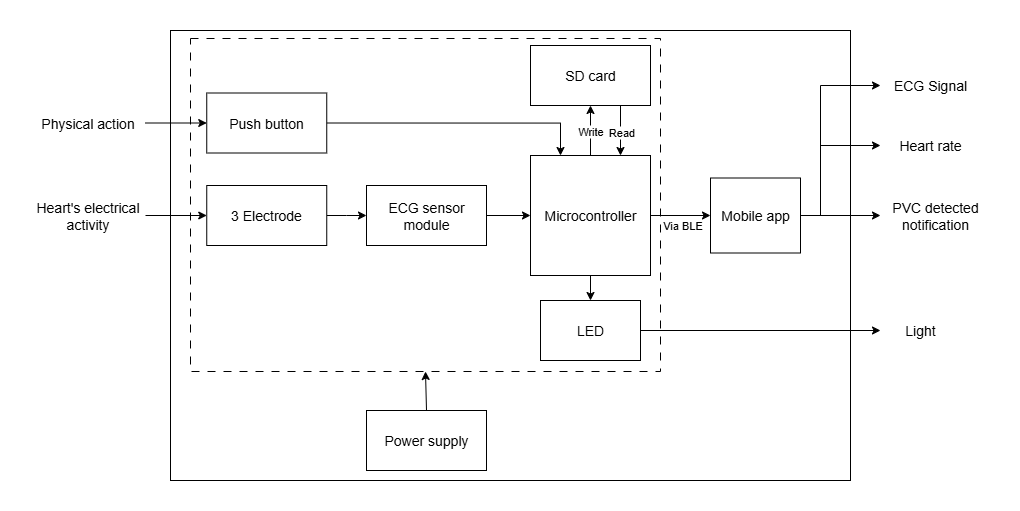

The diagram above was exported from draw.io. Its source (the exported page's mxGraphModel, read from the mxfile embedded in the PNG):
<mxGraphModel dx="1111" dy="614" grid="1" gridSize="10" guides="1" tooltips="1" connect="1" arrows="1" fold="1" page="1" pageScale="1" pageWidth="1169" pageHeight="827" math="0" shadow="0">
  <root>
    <mxCell id="idDWnNKlw5tt6m8gq8s2-0" />
    <mxCell id="idDWnNKlw5tt6m8gq8s2-1" parent="idDWnNKlw5tt6m8gq8s2-0" />
    <mxCell id="idDWnNKlw5tt6m8gq8s2-2" value="" style="rounded=0;whiteSpace=wrap;html=1;gradientColor=none;fontSize=14;fontFamily=Helvetica;" vertex="1" parent="idDWnNKlw5tt6m8gq8s2-1">
      <mxGeometry x="244" y="200" width="680" height="450" as="geometry" />
    </mxCell>
    <mxCell id="idDWnNKlw5tt6m8gq8s2-3" value="" style="rounded=0;whiteSpace=wrap;html=1;fillColor=none;dashed=1;dashPattern=8 8;fontFamily=Helvetica;" vertex="1" parent="idDWnNKlw5tt6m8gq8s2-1">
      <mxGeometry x="264" y="208" width="470" height="333" as="geometry" />
    </mxCell>
    <mxCell id="idDWnNKlw5tt6m8gq8s2-4" value="" style="edgeStyle=orthogonalEdgeStyle;rounded=0;orthogonalLoop=1;jettySize=auto;html=1;fontFamily=Helvetica;fontSize=14;" edge="1" parent="idDWnNKlw5tt6m8gq8s2-1" source="idDWnNKlw5tt6m8gq8s2-5" target="idDWnNKlw5tt6m8gq8s2-9">
      <mxGeometry relative="1" as="geometry" />
    </mxCell>
    <mxCell id="idDWnNKlw5tt6m8gq8s2-5" value="&lt;font&gt;3 Electrode&lt;/font&gt;" style="rounded=0;whiteSpace=wrap;html=1;fontFamily=Helvetica;fontSize=14;" vertex="1" parent="idDWnNKlw5tt6m8gq8s2-1">
      <mxGeometry x="280.25" y="355" width="120" height="60" as="geometry" />
    </mxCell>
    <mxCell id="idDWnNKlw5tt6m8gq8s2-6" value="" style="edgeStyle=orthogonalEdgeStyle;rounded=0;orthogonalLoop=1;jettySize=auto;html=1;fontFamily=Helvetica;fontSize=14;" edge="1" parent="idDWnNKlw5tt6m8gq8s2-1" source="idDWnNKlw5tt6m8gq8s2-7" target="idDWnNKlw5tt6m8gq8s2-5">
      <mxGeometry relative="1" as="geometry" />
    </mxCell>
    <mxCell id="idDWnNKlw5tt6m8gq8s2-7" value="Heart's electrical activity" style="text;html=1;align=center;verticalAlign=middle;whiteSpace=wrap;rounded=0;fontFamily=Helvetica;fontSize=14;" vertex="1" parent="idDWnNKlw5tt6m8gq8s2-1">
      <mxGeometry x="104" y="367.5" width="115" height="35" as="geometry" />
    </mxCell>
    <mxCell id="idDWnNKlw5tt6m8gq8s2-8" value="" style="edgeStyle=orthogonalEdgeStyle;rounded=0;orthogonalLoop=1;jettySize=auto;html=1;fontFamily=Helvetica;fontSize=14;" edge="1" parent="idDWnNKlw5tt6m8gq8s2-1" source="idDWnNKlw5tt6m8gq8s2-9" target="idDWnNKlw5tt6m8gq8s2-15">
      <mxGeometry relative="1" as="geometry" />
    </mxCell>
    <mxCell id="idDWnNKlw5tt6m8gq8s2-9" value="ECG sensor module" style="rounded=0;whiteSpace=wrap;html=1;fontFamily=Helvetica;fontSize=14;" vertex="1" parent="idDWnNKlw5tt6m8gq8s2-1">
      <mxGeometry x="440" y="355" width="120" height="60" as="geometry" />
    </mxCell>
    <mxCell id="idDWnNKlw5tt6m8gq8s2-10" value="" style="edgeStyle=orthogonalEdgeStyle;rounded=0;orthogonalLoop=1;jettySize=auto;html=1;fontFamily=Helvetica;" edge="1" parent="idDWnNKlw5tt6m8gq8s2-1" source="idDWnNKlw5tt6m8gq8s2-15" target="idDWnNKlw5tt6m8gq8s2-19">
      <mxGeometry relative="1" as="geometry" />
    </mxCell>
    <mxCell id="idDWnNKlw5tt6m8gq8s2-11" value="Via BLE" style="edgeLabel;html=1;align=center;verticalAlign=middle;resizable=0;points=[];fontFamily=Helvetica;" connectable="0" vertex="1" parent="idDWnNKlw5tt6m8gq8s2-10">
      <mxGeometry x="-0.1755" y="3" relative="1" as="geometry">
        <mxPoint x="7" y="12" as="offset" />
      </mxGeometry>
    </mxCell>
    <mxCell id="idDWnNKlw5tt6m8gq8s2-12" value="" style="edgeStyle=orthogonalEdgeStyle;rounded=0;orthogonalLoop=1;jettySize=auto;html=1;fontFamily=Helvetica;" edge="1" parent="idDWnNKlw5tt6m8gq8s2-1" source="idDWnNKlw5tt6m8gq8s2-15" target="idDWnNKlw5tt6m8gq8s2-25">
      <mxGeometry relative="1" as="geometry" />
    </mxCell>
    <mxCell id="idDWnNKlw5tt6m8gq8s2-13" value="" style="edgeStyle=orthogonalEdgeStyle;rounded=0;orthogonalLoop=1;jettySize=auto;html=1;fontFamily=Helvetica;" edge="1" parent="idDWnNKlw5tt6m8gq8s2-1" source="idDWnNKlw5tt6m8gq8s2-15" target="idDWnNKlw5tt6m8gq8s2-33">
      <mxGeometry relative="1" as="geometry" />
    </mxCell>
    <mxCell id="idDWnNKlw5tt6m8gq8s2-14" value="Write" style="edgeLabel;html=1;align=center;verticalAlign=middle;resizable=0;points=[];fontFamily=Helvetica;" connectable="0" vertex="1" parent="idDWnNKlw5tt6m8gq8s2-13">
      <mxGeometry x="-0.04" y="1" relative="1" as="geometry">
        <mxPoint as="offset" />
      </mxGeometry>
    </mxCell>
    <mxCell id="idDWnNKlw5tt6m8gq8s2-15" value="Microcontroller" style="rounded=0;whiteSpace=wrap;html=1;fontFamily=Helvetica;fontSize=14;" vertex="1" parent="idDWnNKlw5tt6m8gq8s2-1">
      <mxGeometry x="604" y="325" width="120" height="120" as="geometry" />
    </mxCell>
    <mxCell id="idDWnNKlw5tt6m8gq8s2-16" style="edgeStyle=orthogonalEdgeStyle;rounded=0;orthogonalLoop=1;jettySize=auto;html=1;exitX=1;exitY=0.5;exitDx=0;exitDy=0;entryX=0;entryY=0.5;entryDx=0;entryDy=0;fontFamily=Helvetica;" edge="1" parent="idDWnNKlw5tt6m8gq8s2-1" source="idDWnNKlw5tt6m8gq8s2-19" target="idDWnNKlw5tt6m8gq8s2-21">
      <mxGeometry relative="1" as="geometry" />
    </mxCell>
    <mxCell id="idDWnNKlw5tt6m8gq8s2-17" style="edgeStyle=orthogonalEdgeStyle;rounded=0;orthogonalLoop=1;jettySize=auto;html=1;exitX=1;exitY=0.5;exitDx=0;exitDy=0;entryX=0;entryY=0.5;entryDx=0;entryDy=0;fontFamily=Helvetica;" edge="1" parent="idDWnNKlw5tt6m8gq8s2-1" source="idDWnNKlw5tt6m8gq8s2-19" target="idDWnNKlw5tt6m8gq8s2-20">
      <mxGeometry relative="1" as="geometry">
        <Array as="points">
          <mxPoint x="894" y="385" />
          <mxPoint x="894" y="255" />
        </Array>
      </mxGeometry>
    </mxCell>
    <mxCell id="idDWnNKlw5tt6m8gq8s2-18" style="edgeStyle=orthogonalEdgeStyle;rounded=0;orthogonalLoop=1;jettySize=auto;html=1;exitX=1;exitY=0.5;exitDx=0;exitDy=0;entryX=0;entryY=0.5;entryDx=0;entryDy=0;fontFamily=Helvetica;" edge="1" parent="idDWnNKlw5tt6m8gq8s2-1" source="idDWnNKlw5tt6m8gq8s2-19" target="idDWnNKlw5tt6m8gq8s2-34">
      <mxGeometry relative="1" as="geometry">
        <Array as="points">
          <mxPoint x="894" y="385" />
          <mxPoint x="894" y="315" />
        </Array>
      </mxGeometry>
    </mxCell>
    <mxCell id="idDWnNKlw5tt6m8gq8s2-19" value="Mobile app" style="rounded=0;whiteSpace=wrap;html=1;fontFamily=Helvetica;fontSize=14;fontStyle=0" vertex="1" parent="idDWnNKlw5tt6m8gq8s2-1">
      <mxGeometry x="784" y="347.5" width="90" height="75" as="geometry" />
    </mxCell>
    <mxCell id="idDWnNKlw5tt6m8gq8s2-20" value="ECG Signal" style="text;html=1;align=center;verticalAlign=middle;whiteSpace=wrap;rounded=0;fontSize=14;fontFamily=Helvetica;" vertex="1" parent="idDWnNKlw5tt6m8gq8s2-1">
      <mxGeometry x="954" y="240" width="100" height="30" as="geometry" />
    </mxCell>
    <mxCell id="idDWnNKlw5tt6m8gq8s2-21" value="PVC detected notification" style="text;html=1;align=center;verticalAlign=middle;whiteSpace=wrap;rounded=0;fontSize=14;fontFamily=Helvetica;" vertex="1" parent="idDWnNKlw5tt6m8gq8s2-1">
      <mxGeometry x="954" y="370" width="110" height="30" as="geometry" />
    </mxCell>
    <mxCell id="idDWnNKlw5tt6m8gq8s2-22" style="edgeStyle=orthogonalEdgeStyle;rounded=0;orthogonalLoop=1;jettySize=auto;html=1;exitX=0.5;exitY=0;exitDx=0;exitDy=0;entryX=0.5;entryY=1;entryDx=0;entryDy=0;fontFamily=Helvetica;" edge="1" parent="idDWnNKlw5tt6m8gq8s2-1" source="idDWnNKlw5tt6m8gq8s2-23" target="idDWnNKlw5tt6m8gq8s2-3">
      <mxGeometry relative="1" as="geometry" />
    </mxCell>
    <mxCell id="idDWnNKlw5tt6m8gq8s2-23" value="&lt;font style=&quot;font-style: normal;&quot;&gt;Power supply&lt;/font&gt;" style="rounded=0;whiteSpace=wrap;html=1;fontFamily=Helvetica;fontSize=14;fontStyle=2" vertex="1" parent="idDWnNKlw5tt6m8gq8s2-1">
      <mxGeometry x="440" y="580" width="120" height="60" as="geometry" />
    </mxCell>
    <mxCell id="idDWnNKlw5tt6m8gq8s2-24" style="edgeStyle=orthogonalEdgeStyle;rounded=0;orthogonalLoop=1;jettySize=auto;html=1;exitX=1;exitY=0.5;exitDx=0;exitDy=0;entryX=0;entryY=0.5;entryDx=0;entryDy=0;fontFamily=Helvetica;" edge="1" parent="idDWnNKlw5tt6m8gq8s2-1" source="idDWnNKlw5tt6m8gq8s2-25" target="idDWnNKlw5tt6m8gq8s2-26">
      <mxGeometry relative="1" as="geometry" />
    </mxCell>
    <mxCell id="idDWnNKlw5tt6m8gq8s2-25" value="LED" style="rounded=0;whiteSpace=wrap;html=1;fontFamily=Helvetica;fontSize=14;" vertex="1" parent="idDWnNKlw5tt6m8gq8s2-1">
      <mxGeometry x="614" y="470" width="100" height="60" as="geometry" />
    </mxCell>
    <mxCell id="idDWnNKlw5tt6m8gq8s2-26" value="Light" style="text;html=1;align=center;verticalAlign=middle;whiteSpace=wrap;rounded=0;fontSize=14;fontFamily=Helvetica;" vertex="1" parent="idDWnNKlw5tt6m8gq8s2-1">
      <mxGeometry x="954" y="485" width="80" height="30" as="geometry" />
    </mxCell>
    <mxCell id="idDWnNKlw5tt6m8gq8s2-27" style="edgeStyle=orthogonalEdgeStyle;rounded=0;orthogonalLoop=1;jettySize=auto;html=1;exitX=1;exitY=0.5;exitDx=0;exitDy=0;entryX=0;entryY=0.5;entryDx=0;entryDy=0;fontFamily=Helvetica;" edge="1" parent="idDWnNKlw5tt6m8gq8s2-1" source="idDWnNKlw5tt6m8gq8s2-28" target="idDWnNKlw5tt6m8gq8s2-30">
      <mxGeometry relative="1" as="geometry" />
    </mxCell>
    <mxCell id="idDWnNKlw5tt6m8gq8s2-28" value="Physical action" style="text;html=1;align=center;verticalAlign=middle;whiteSpace=wrap;rounded=0;fontFamily=Helvetica;fontSize=14;" vertex="1" parent="idDWnNKlw5tt6m8gq8s2-1">
      <mxGeometry x="104" y="275" width="115" height="35" as="geometry" />
    </mxCell>
    <mxCell id="idDWnNKlw5tt6m8gq8s2-29" style="edgeStyle=orthogonalEdgeStyle;rounded=0;orthogonalLoop=1;jettySize=auto;html=1;exitX=1;exitY=0.5;exitDx=0;exitDy=0;entryX=0.25;entryY=0;entryDx=0;entryDy=0;fontFamily=Helvetica;" edge="1" parent="idDWnNKlw5tt6m8gq8s2-1" source="idDWnNKlw5tt6m8gq8s2-30" target="idDWnNKlw5tt6m8gq8s2-15">
      <mxGeometry relative="1" as="geometry" />
    </mxCell>
    <mxCell id="idDWnNKlw5tt6m8gq8s2-30" value="&lt;font style=&quot;font-style: normal;&quot;&gt;Push button&lt;/font&gt;" style="rounded=0;whiteSpace=wrap;html=1;fontFamily=Helvetica;fontSize=14;fontStyle=2" vertex="1" parent="idDWnNKlw5tt6m8gq8s2-1">
      <mxGeometry x="280.25" y="262.5" width="120" height="60" as="geometry" />
    </mxCell>
    <mxCell id="idDWnNKlw5tt6m8gq8s2-31" style="edgeStyle=orthogonalEdgeStyle;rounded=0;orthogonalLoop=1;jettySize=auto;html=1;exitX=0.75;exitY=1;exitDx=0;exitDy=0;entryX=0.75;entryY=0;entryDx=0;entryDy=0;fontFamily=Helvetica;" edge="1" parent="idDWnNKlw5tt6m8gq8s2-1" source="idDWnNKlw5tt6m8gq8s2-33" target="idDWnNKlw5tt6m8gq8s2-15">
      <mxGeometry relative="1" as="geometry" />
    </mxCell>
    <mxCell id="idDWnNKlw5tt6m8gq8s2-32" value="Read" style="edgeLabel;html=1;align=center;verticalAlign=middle;resizable=0;points=[];fontFamily=Helvetica;" connectable="0" vertex="1" parent="idDWnNKlw5tt6m8gq8s2-31">
      <mxGeometry x="0.08" relative="1" as="geometry">
        <mxPoint y="-1" as="offset" />
      </mxGeometry>
    </mxCell>
    <mxCell id="idDWnNKlw5tt6m8gq8s2-33" value="SD card" style="whiteSpace=wrap;html=1;fontSize=14;fontFamily=Helvetica;rounded=0;" vertex="1" parent="idDWnNKlw5tt6m8gq8s2-1">
      <mxGeometry x="604" y="215" width="120" height="60" as="geometry" />
    </mxCell>
    <mxCell id="idDWnNKlw5tt6m8gq8s2-34" value="Heart rate" style="text;html=1;align=center;verticalAlign=middle;whiteSpace=wrap;rounded=0;fontSize=14;fontFamily=Helvetica;" vertex="1" parent="idDWnNKlw5tt6m8gq8s2-1">
      <mxGeometry x="954" y="300" width="100" height="30" as="geometry" />
    </mxCell>
  </root>
</mxGraphModel>